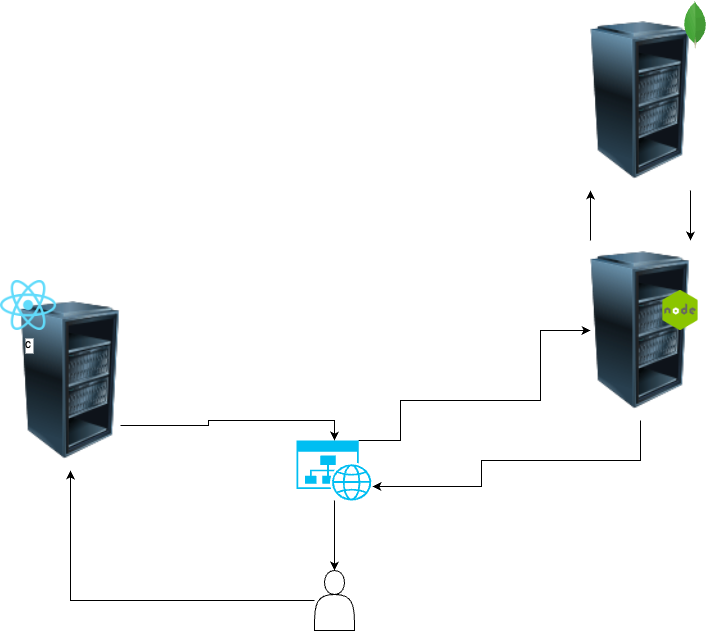

The diagram above was exported from draw.io. Its source (the exported page's mxGraphModel, read from the mxfile embedded in the PNG):
<mxGraphModel dx="1188" dy="658" grid="1" gridSize="10" guides="1" tooltips="1" connect="1" arrows="1" fold="1" page="1" pageScale="1" pageWidth="827" pageHeight="1169" math="0" shadow="0">
  <root>
    <mxCell id="0" />
    <mxCell id="1" parent="0" />
    <mxCell id="UfYTpJhhkMxcYorLBvw3-8" style="edgeStyle=orthogonalEdgeStyle;rounded=0;orthogonalLoop=1;jettySize=auto;html=1;entryX=0.5;entryY=0;entryDx=0;entryDy=0;" edge="1" parent="1" source="UfYTpJhhkMxcYorLBvw3-1" target="UfYTpJhhkMxcYorLBvw3-2">
      <mxGeometry relative="1" as="geometry" />
    </mxCell>
    <mxCell id="UfYTpJhhkMxcYorLBvw3-10" style="edgeStyle=orthogonalEdgeStyle;rounded=0;orthogonalLoop=1;jettySize=auto;html=1;entryX=0;entryY=0.5;entryDx=0;entryDy=0;exitX=0.82;exitY=0;exitDx=0;exitDy=0;exitPerimeter=0;" edge="1" parent="1" source="UfYTpJhhkMxcYorLBvw3-1" target="UfYTpJhhkMxcYorLBvw3-9">
      <mxGeometry relative="1" as="geometry">
        <Array as="points">
          <mxPoint x="480" y="450" />
          <mxPoint x="480" y="410" />
          <mxPoint x="620" y="410" />
          <mxPoint x="620" y="340" />
        </Array>
      </mxGeometry>
    </mxCell>
    <mxCell id="UfYTpJhhkMxcYorLBvw3-1" value="" style="verticalLabelPosition=bottom;html=1;verticalAlign=top;align=center;strokeColor=none;fillColor=#00BEF2;shape=mxgraph.azure.website_generic;pointerEvents=1;" vertex="1" parent="1">
      <mxGeometry x="376" y="450" width="76" height="60" as="geometry" />
    </mxCell>
    <mxCell id="UfYTpJhhkMxcYorLBvw3-2" value="" style="shape=actor;whiteSpace=wrap;html=1;" vertex="1" parent="1">
      <mxGeometry x="394" y="580" width="40" height="60" as="geometry" />
    </mxCell>
    <mxCell id="UfYTpJhhkMxcYorLBvw3-5" style="edgeStyle=orthogonalEdgeStyle;rounded=0;orthogonalLoop=1;jettySize=auto;html=1;entryX=0.5;entryY=1;entryDx=0;entryDy=0;" edge="1" parent="1" source="UfYTpJhhkMxcYorLBvw3-2" target="UfYTpJhhkMxcYorLBvw3-6">
      <mxGeometry relative="1" as="geometry">
        <mxPoint x="443" y="170" as="targetPoint" />
      </mxGeometry>
    </mxCell>
    <mxCell id="UfYTpJhhkMxcYorLBvw3-7" style="edgeStyle=orthogonalEdgeStyle;rounded=0;orthogonalLoop=1;jettySize=auto;html=1;exitX=1;exitY=0.75;exitDx=0;exitDy=0;entryX=0.5;entryY=0;entryDx=0;entryDy=0;entryPerimeter=0;" edge="1" parent="1" source="UfYTpJhhkMxcYorLBvw3-6" target="UfYTpJhhkMxcYorLBvw3-1">
      <mxGeometry relative="1" as="geometry">
        <mxPoint x="350" y="440" as="targetPoint" />
      </mxGeometry>
    </mxCell>
    <mxCell id="UfYTpJhhkMxcYorLBvw3-6" value="" style="image;html=1;image=img/lib/clip_art/computers/Server_Rack_Partial_128x128.png" vertex="1" parent="1">
      <mxGeometry x="100" y="300" width="100" height="180" as="geometry" />
    </mxCell>
    <mxCell id="UfYTpJhhkMxcYorLBvw3-23" style="edgeStyle=orthogonalEdgeStyle;rounded=0;orthogonalLoop=1;jettySize=auto;html=1;exitX=0;exitY=0;exitDx=0;exitDy=0;entryX=0;entryY=1;entryDx=0;entryDy=0;" edge="1" parent="1" source="UfYTpJhhkMxcYorLBvw3-9" target="UfYTpJhhkMxcYorLBvw3-20">
      <mxGeometry relative="1" as="geometry" />
    </mxCell>
    <mxCell id="UfYTpJhhkMxcYorLBvw3-9" value="" style="image;html=1;image=img/lib/clip_art/computers/Server_Rack_Partial_128x128.png" vertex="1" parent="1">
      <mxGeometry x="670" y="250" width="100" height="180" as="geometry" />
    </mxCell>
    <mxCell id="UfYTpJhhkMxcYorLBvw3-11" style="edgeStyle=orthogonalEdgeStyle;rounded=0;orthogonalLoop=1;jettySize=auto;html=1;entryX=1;entryY=0.767;entryDx=0;entryDy=0;entryPerimeter=0;exitX=0.5;exitY=1;exitDx=0;exitDy=0;" edge="1" parent="1" source="UfYTpJhhkMxcYorLBvw3-9" target="UfYTpJhhkMxcYorLBvw3-1">
      <mxGeometry relative="1" as="geometry">
        <Array as="points">
          <mxPoint x="720" y="470" />
          <mxPoint x="561" y="470" />
          <mxPoint x="561" y="496" />
        </Array>
      </mxGeometry>
    </mxCell>
    <mxCell id="UfYTpJhhkMxcYorLBvw3-13" value="" style="shape=image;verticalLabelPosition=bottom;labelBackgroundColor=default;verticalAlign=top;aspect=fixed;imageAspect=0;image=https://cdn.hashnode.com/res/hashnode/image/upload/v1703155483443/e42a7be2-890a-4bd2-accf-306e53ccebbd.png;" vertex="1" parent="1">
      <mxGeometry x="740" y="300" width="40" height="40" as="geometry" />
    </mxCell>
    <mxCell id="UfYTpJhhkMxcYorLBvw3-17" value="c" style="shape=image;verticalLabelPosition=bottom;labelBackgroundColor=default;verticalAlign=top;aspect=fixed;imageAspect=0;image=https://upload.wikimedia.org/wikipedia/commons/thumb/a/a7/React-icon.svg/512px-React-icon.svg.png?20220125121207;" vertex="1" parent="1">
      <mxGeometry x="80" y="290" width="56.14" height="50" as="geometry" />
    </mxCell>
    <mxCell id="UfYTpJhhkMxcYorLBvw3-24" style="edgeStyle=orthogonalEdgeStyle;rounded=0;orthogonalLoop=1;jettySize=auto;html=1;exitX=1;exitY=1;exitDx=0;exitDy=0;entryX=1;entryY=0;entryDx=0;entryDy=0;" edge="1" parent="1" source="UfYTpJhhkMxcYorLBvw3-20" target="UfYTpJhhkMxcYorLBvw3-9">
      <mxGeometry relative="1" as="geometry" />
    </mxCell>
    <mxCell id="UfYTpJhhkMxcYorLBvw3-20" value="" style="image;html=1;image=img/lib/clip_art/computers/Server_Rack_Partial_128x128.png" vertex="1" parent="1">
      <mxGeometry x="670" y="20" width="100" height="180" as="geometry" />
    </mxCell>
    <mxCell id="UfYTpJhhkMxcYorLBvw3-21" value="" style="shape=image;verticalLabelPosition=bottom;labelBackgroundColor=default;verticalAlign=top;aspect=fixed;imageAspect=0;image=https://icon.icepanel.io/Technology/svg/MongoDB.svg;" vertex="1" parent="1">
      <mxGeometry x="750" y="10" width="50" height="50" as="geometry" />
    </mxCell>
  </root>
</mxGraphModel>